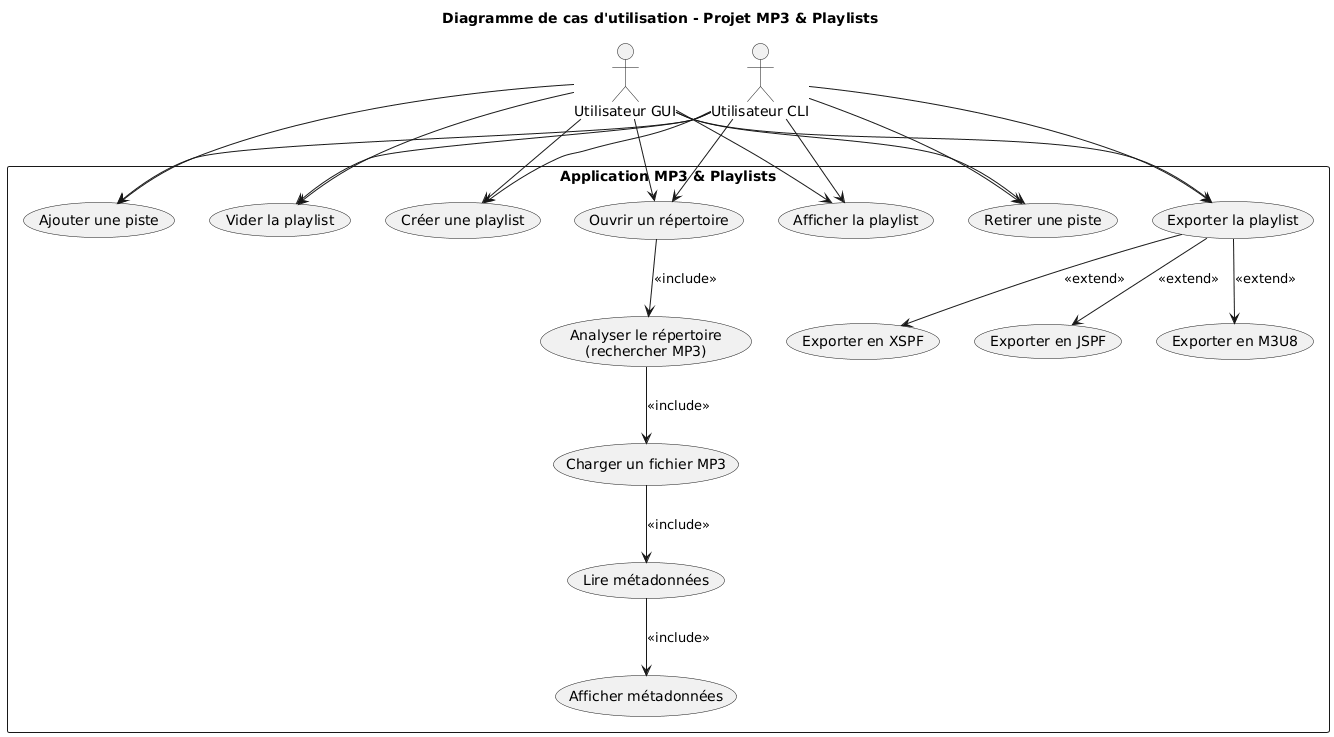

The diagram above was rendered by PlantUML. Its source (embedded in the PNG):
@startuml
title Diagramme de cas d'utilisation - Projet MP3 & Playlists

actor "Utilisateur GUI" as GUI
actor "Utilisateur CLI" as CLI

rectangle "Application MP3 & Playlists" {

    usecase "Ouvrir un répertoire" as UC_ouvrir
    usecase "Analyser le répertoire\n(rechercher MP3)" as UC_analyser
    usecase "Charger un fichier MP3" as UC_charger
    usecase "Lire métadonnées" as UC_meta
    usecase "Afficher métadonnées" as UC_aff_meta

    usecase "Créer une playlist" as UC_creer_pl
    usecase "Ajouter une piste" as UC_ajouter
    usecase "Retirer une piste" as UC_retirer
    usecase "Vider la playlist" as UC_vider
    usecase "Afficher la playlist" as UC_aff_pl

    usecase "Exporter la playlist" as UC_exporter
    usecase "Exporter en M3U8" as UC_m3u8
    usecase "Exporter en XSPF" as UC_xspf
    usecase "Exporter en JSPF" as UC_jspf

}

' Relations acteurs → cas d'utilisation
GUI --> UC_ouvrir
GUI --> UC_creer_pl
GUI --> UC_ajouter
GUI --> UC_retirer
GUI --> UC_vider
GUI --> UC_exporter
GUI --> UC_aff_pl

CLI --> UC_ouvrir
CLI --> UC_creer_pl
CLI --> UC_ajouter
CLI --> UC_retirer
CLI --> UC_vider
CLI --> UC_exporter
CLI --> UC_aff_pl

' Relations internes
UC_ouvrir --> UC_analyser : <<include>>
UC_analyser --> UC_charger : <<include>>
UC_charger --> UC_meta : <<include>>
UC_meta --> UC_aff_meta : <<include>>

' Exportations spécifiques
UC_exporter --> UC_m3u8 : <<extend>>
UC_exporter --> UC_xspf : <<extend>>
UC_exporter --> UC_jspf : <<extend>>
@enduml